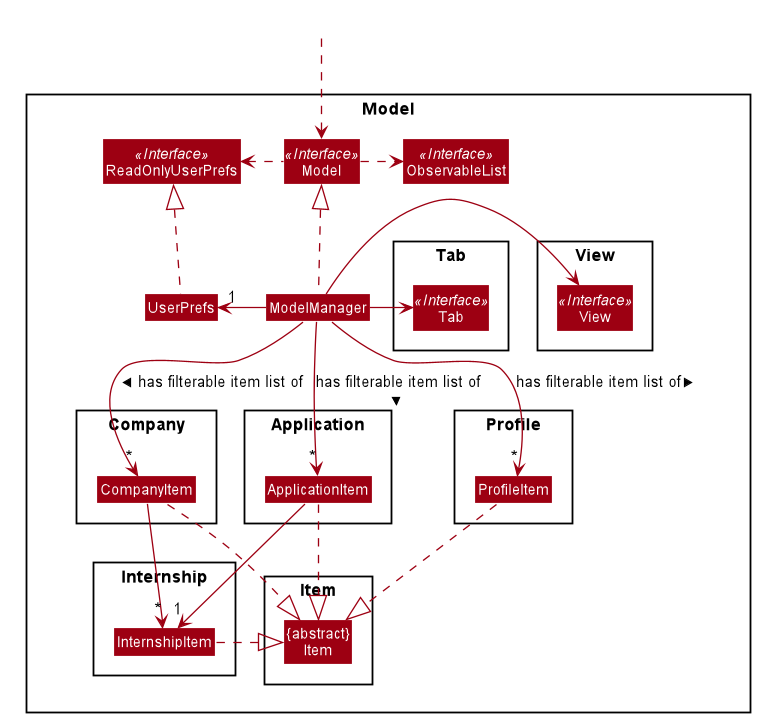

The diagram above was rendered by PlantUML. Its source (embedded in the PNG):
@startuml








skinparam BackgroundColor #FFFFFFF

skinparam Shadowing false

skinparam Class {
    FontColor #FFFFFF
    BorderThickness 1
    BorderColor #FFFFFF
    StereotypeFontColor #FFFFFF
    FontName Arial
}

skinparam Actor {
    BorderColor #000000
    Color #000000
    FontName Arial
}

skinparam Sequence {
    MessageAlign center
    BoxFontSize 15
    BoxPadding 0
    BoxFontColor #FFFFFF
    FontName Arial
}

skinparam Participant {
    FontColor #FFFFFFF
    Padding 20
}

skinparam MinClassWidth 50
skinparam ParticipantPadding 10
skinparam Shadowing false
skinparam DefaultTextAlignment center
skinparam packageStyle Rectangle

hide footbox
hide members
hide circle
skinparam arrowThickness 1.1
skinparam arrowColor #9D0012
skinparam classBackgroundColor #9D0012

Package Model <<Rectangle>>{
Interface Model <<Interface>>
Interface ObservableList <<Interface>>
Interface ReadOnlyUserPrefs <<Interface>>

Class Model
Class ModelManager
Class ObservableList
Class UserPrefs
Class ReadOnlyUserPrefs

Package View {
Interface View <<Interface>>
Class View
}

Package Tab {
Interface Tab <<Interface>>
Class Tab
}

Package Item {
Class "{abstract}\nItem" as Item
}

Package Company\n {
Class CompanyItem
}

Package Internship\n {
Class InternshipItem
}

Package Application\n {
Class ApplicationItem
}

Package Profile\n {
Class ProfileItem
}

}

Class HiddenOutside #FFFFFF
HiddenOutside ..> Model

Model .left.> ReadOnlyUserPrefs
ModelManager .up.|> Model
Model .right.> ObservableList
ModelManager -left-> "1" UserPrefs
ModelManager -right-> Tab
ModelManager -right-> View
UserPrefs .up.|> ReadOnlyUserPrefs

CompanyItem ..|> Item
ApplicationItem ..|> Item
ProfileItem ..|> Item
InternshipItem .right.|> Item

ModelManager --> "*" CompanyItem : has filterable item list of >
ModelManager --> "*" ApplicationItem : has filterable item list of >
ModelManager --> "*" ProfileItem : has filterable item list of >
CompanyItem --> "*" InternshipItem
ApplicationItem --> "1" InternshipItem
@enduml